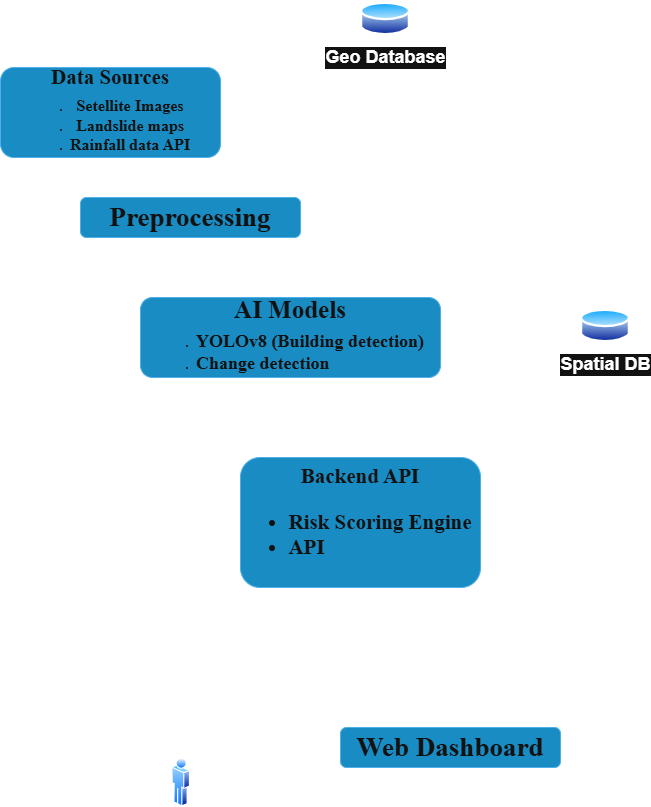

The diagram above was exported from draw.io. Its source (the exported page's mxGraphModel, read from the mxfile embedded in the PNG):
<mxGraphModel dx="1803" dy="2099" grid="1" gridSize="10" guides="1" tooltips="1" connect="1" arrows="1" fold="1" page="1" pageScale="1" pageWidth="850" pageHeight="1100" math="0" shadow="0">
  <root>
    <mxCell id="0" />
    <mxCell id="1" parent="0" />
    <mxCell id="qkXjnCeCbLk-U5kJp4Z1-6" edge="1" parent="1" source="qkXjnCeCbLk-U5kJp4Z1-1" style="edgeStyle=orthogonalEdgeStyle;rounded=0;orthogonalLoop=1;jettySize=auto;html=1;" target="qkXjnCeCbLk-U5kJp4Z1-2" value="">
      <mxGeometry relative="1" as="geometry" />
    </mxCell>
    <mxCell id="qkXjnCeCbLk-U5kJp4Z1-1" parent="1" style="rounded=1;whiteSpace=wrap;html=1;fillColor=#1ba1e2;fontColor=#ffffff;strokeColor=#006EAF;labelBackgroundColor=none;labelBorderColor=none;textShadow=0;autosizeText=1;fontSize=6;fontFamily=Times New Roman;fontStyle=1;align=center;" value="&lt;font style=&quot;font-size: 21px;&quot;&gt;Data Sources&lt;/font&gt;&lt;br&gt;&lt;div style=&quot;&quot;&gt;&lt;ul&gt;&lt;li&gt;&lt;span style=&quot;background-color: transparent; color: light-dark(rgb(255, 255, 255), rgb(18, 18, 18));&quot;&gt;&lt;font style=&quot;font-size: 16px;&quot;&gt;Setellite Images&lt;/font&gt;&lt;/span&gt;&lt;/li&gt;&lt;li&gt;&lt;span style=&quot;background-color: transparent; color: light-dark(rgb(255, 255, 255), rgb(18, 18, 18));&quot;&gt;&lt;font style=&quot;font-size: 16px;&quot;&gt;Landslide maps&lt;/font&gt;&lt;/span&gt;&lt;/li&gt;&lt;li&gt;&lt;span style=&quot;background-color: transparent; color: light-dark(rgb(255, 255, 255), rgb(18, 18, 18));&quot;&gt;&lt;font style=&quot;font-size: 16px;&quot;&gt;Rainfall data API&lt;/font&gt;&lt;/span&gt;&lt;/li&gt;&lt;/ul&gt;&lt;/div&gt;" vertex="1">
      <mxGeometry height="90" width="220" x="40" y="30" as="geometry" />
    </mxCell>
    <mxCell id="qkXjnCeCbLk-U5kJp4Z1-7" edge="1" parent="1" source="qkXjnCeCbLk-U5kJp4Z1-2" style="edgeStyle=orthogonalEdgeStyle;rounded=0;orthogonalLoop=1;jettySize=auto;html=1;startArrow=none;startFill=0;" target="qkXjnCeCbLk-U5kJp4Z1-3" value="">
      <mxGeometry relative="1" as="geometry" />
    </mxCell>
    <mxCell id="qkXjnCeCbLk-U5kJp4Z1-2" parent="1" style="rounded=1;whiteSpace=wrap;html=1;fillColor=#1ba1e2;fontColor=#ffffff;strokeColor=#006EAF;convertToSvg=0;svgWhiteSpace=wrap;autosizeText=1;fontSize=27;fontFamily=Times New Roman;fontStyle=1" value="Preprocessing" vertex="1">
      <mxGeometry height="40" width="220" x="120" y="160" as="geometry" />
    </mxCell>
    <mxCell id="qkXjnCeCbLk-U5kJp4Z1-8" edge="1" parent="1" source="qkXjnCeCbLk-U5kJp4Z1-3" style="edgeStyle=orthogonalEdgeStyle;rounded=0;orthogonalLoop=1;jettySize=auto;html=1;startArrow=classic;startFill=1;" target="qkXjnCeCbLk-U5kJp4Z1-4" value="">
      <mxGeometry relative="1" as="geometry" />
    </mxCell>
    <mxCell id="OVWGEkGOWJOMBRYGii02-2" edge="1" parent="1" source="qkXjnCeCbLk-U5kJp4Z1-3" style="edgeStyle=orthogonalEdgeStyle;rounded=0;orthogonalLoop=1;jettySize=auto;html=1;startArrow=classic;startFill=1;" target="OVWGEkGOWJOMBRYGii02-1" value="">
      <mxGeometry relative="1" as="geometry" />
    </mxCell>
    <mxCell id="qkXjnCeCbLk-U5kJp4Z1-3" parent="1" style="rounded=1;whiteSpace=wrap;html=1;fillColor=#1ba1e2;fontColor=#ffffff;strokeColor=#006EAF;autosizeText=1;fontSize=6;fontFamily=Times New Roman;fontStyle=1" value="&lt;font style=&quot;font-size: 25px;&quot;&gt;AI Models&lt;/font&gt;&lt;br&gt;&lt;div style=&quot;text-align: left;&quot;&gt;&lt;ul&gt;&lt;li&gt;&lt;font style=&quot;font-size: 18px;&quot;&gt;YOLOv8 (Building detection)&lt;/font&gt;&lt;/li&gt;&lt;li&gt;&lt;font style=&quot;font-size: 18px;&quot;&gt;Change detection&lt;/font&gt;&lt;/li&gt;&lt;/ul&gt;&lt;/div&gt;" vertex="1">
      <mxGeometry height="80" width="300" x="180" y="260" as="geometry" />
    </mxCell>
    <mxCell id="qkXjnCeCbLk-U5kJp4Z1-9" edge="1" parent="1" source="qkXjnCeCbLk-U5kJp4Z1-4" style="edgeStyle=orthogonalEdgeStyle;rounded=0;orthogonalLoop=1;jettySize=auto;html=1;startArrow=classic;startFill=1;" target="qkXjnCeCbLk-U5kJp4Z1-5" value="">
      <mxGeometry relative="1" as="geometry" />
    </mxCell>
    <mxCell id="qkXjnCeCbLk-U5kJp4Z1-4" parent="1" style="rounded=1;whiteSpace=wrap;html=1;fillColor=#1ba1e2;fontColor=#ffffff;strokeColor=#006EAF;autosizeText=1;fontSize=21;fontFamily=Times New Roman;fontStyle=1" value="Backend API&lt;br&gt;&lt;ul&gt;&lt;li style=&quot;text-align: left;&quot;&gt;&lt;font style=&quot;font-size: 21px;&quot;&gt;Risk Scoring Engine&lt;/font&gt;&lt;/li&gt;&lt;li style=&quot;text-align: left;&quot;&gt;&lt;font style=&quot;font-size: 21px;&quot;&gt;API&lt;/font&gt;&lt;/li&gt;&lt;/ul&gt;" vertex="1">
      <mxGeometry height="130" width="240" x="280" y="420" as="geometry" />
    </mxCell>
    <mxCell id="qkXjnCeCbLk-U5kJp4Z1-5" parent="1" style="rounded=1;whiteSpace=wrap;html=1;fillColor=#1ba1e2;fontColor=#ffffff;strokeColor=#006EAF;autosizeText=1;fontSize=27;fontFamily=Times New Roman;fontStyle=1" value="Web Dashboard" vertex="1">
      <mxGeometry height="40" width="220" x="380" y="690" as="geometry" />
    </mxCell>
    <mxCell id="qkXjnCeCbLk-U5kJp4Z1-15" edge="1" parent="1" source="qkXjnCeCbLk-U5kJp4Z1-14" style="edgeStyle=orthogonalEdgeStyle;rounded=0;orthogonalLoop=1;jettySize=auto;html=1;startArrow=classic;startFill=1;" target="qkXjnCeCbLk-U5kJp4Z1-5" value="">
      <mxGeometry relative="1" as="geometry" />
    </mxCell>
    <mxCell id="qkXjnCeCbLk-U5kJp4Z1-14" parent="1" style="image;aspect=fixed;perimeter=ellipsePerimeter;html=1;align=center;shadow=0;dashed=0;spacingTop=3;image=img/lib/active_directory/user.svg;" value="" vertex="1">
      <mxGeometry height="50" width="18.5" x="211.5" y="720" as="geometry" />
    </mxCell>
    <mxCell id="qkXjnCeCbLk-U5kJp4Z1-19" edge="1" parent="1" source="qkXjnCeCbLk-U5kJp4Z1-18" style="edgeStyle=orthogonalEdgeStyle;rounded=0;orthogonalLoop=1;jettySize=auto;html=1;" target="qkXjnCeCbLk-U5kJp4Z1-1" value="">
      <mxGeometry relative="1" as="geometry" />
    </mxCell>
    <mxCell id="qkXjnCeCbLk-U5kJp4Z1-18" parent="1" style="image;aspect=fixed;perimeter=ellipsePerimeter;html=1;align=center;shadow=0;dashed=0;spacingTop=3;image=img/lib/active_directory/database.svg;" value="&lt;b&gt;&lt;font style=&quot;font-size: 18px;&quot;&gt;Geo Database&lt;/font&gt;&lt;/b&gt;" vertex="1">
      <mxGeometry height="37" width="50" x="400" y="-37" as="geometry" />
    </mxCell>
    <mxCell id="OVWGEkGOWJOMBRYGii02-1" parent="1" style="image;aspect=fixed;perimeter=ellipsePerimeter;html=1;align=center;shadow=0;dashed=0;spacingTop=3;image=img/lib/active_directory/database.svg;" value="&lt;b&gt;&lt;font style=&quot;font-size: 18px;&quot;&gt;Spatial DB&lt;/font&gt;&lt;/b&gt;" vertex="1">
      <mxGeometry height="37" width="50" x="620" y="270" as="geometry" />
    </mxCell>
  </root>
</mxGraphModel>